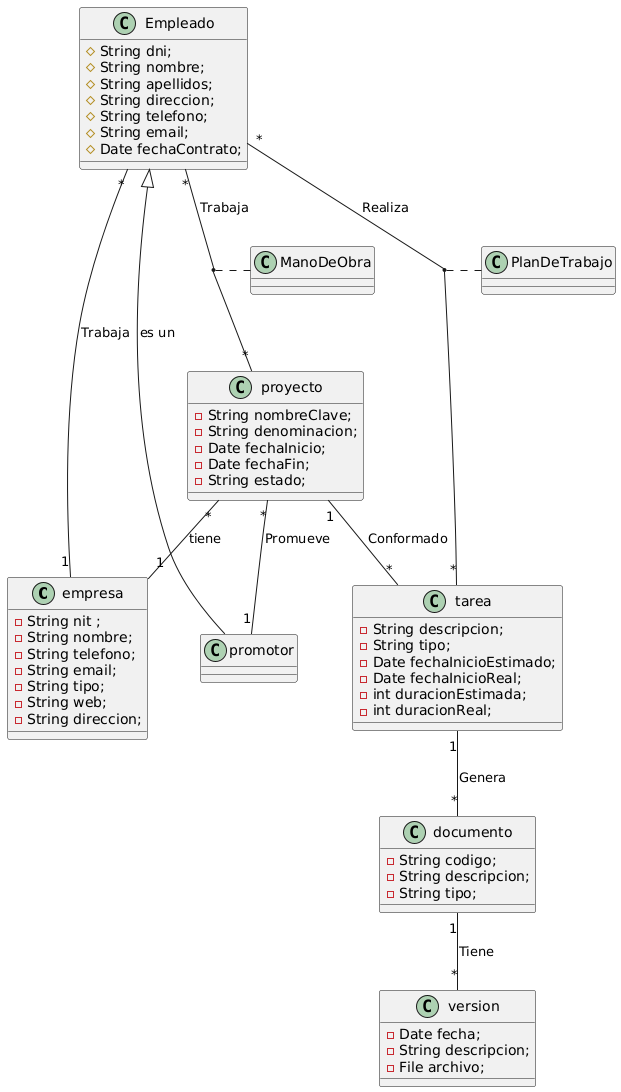

The diagram above was rendered by PlantUML. Its source (embedded in the PNG):
@startuml
class empresa{
-String nit ;
-String nombre;
-String telefono;
-String email;
-String tipo;
-String web;
-String direccion;
}

class proyecto{
-String nombreClave;
-String denominacion;
-Date fechaInicio;
-Date fechaFin;
-String estado;
}
class Empleado{
# String dni;
# String nombre;
# String apellidos;
# String direccion;
# String telefono;
# String email;
# Date fechaContrato;
}
class promotor{

}
class tarea {
-String descripcion;
-String tipo;
-Date fechaInicioEstimado;
-Date fechaInicioReal;
-int duracionEstimada;
-int duracionReal;
}
class documento{
-String codigo;
-String descripcion;
-String tipo;
}
class version{
-Date fecha;
-String descripcion;
-File archivo;
}
Empleado "*" -- "1" empresa : Trabaja

Empleado <|-- promotor : es un

proyecto "*" -- "1" empresa : tiene

proyecto "*" -- "1" promotor : Promueve

proyecto "1" -- "*" tarea : Conformado

tarea "1" -- "*" documento : Genera

documento "1" -- "*" version : Tiene

Empleado "*" -- "*" proyecto : Trabaja
(Empleado,proyecto) .. ManoDeObra

Empleado "*" -- "*" tarea : Realiza
(Empleado,tarea) .. PlanDeTrabajo
@enduml